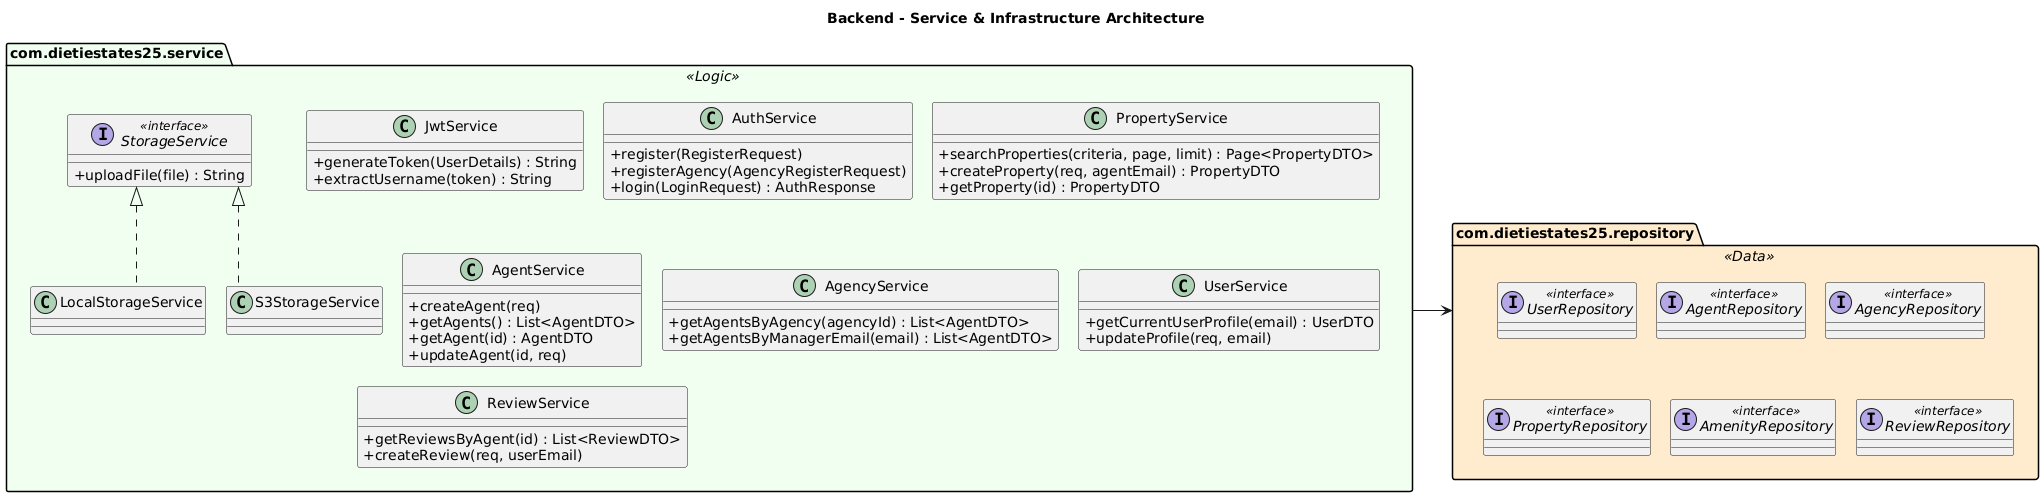

The diagram above was rendered by PlantUML. Its source (embedded in the PNG):
@startuml
title Backend - Service & Infrastructure Architecture

' Parametri di stile
skinparam linetype ortho
skinparam classAttributeIconSize 0
skinparam nodesep 20
skinparam ranksep 20
skinparam BoxPadding 10

' Definizione Colori Package
skinparam package {
    BackgroundColor<<Logic>> HoneyDew
    BackgroundColor<<Data>> BlanchedAlmond
}


' LIVELLO 2: LOGICA DI BUSINESS
package "com.dietiestates25.service" <<Logic>> as service {
    class JwtService {
        +generateToken(UserDetails) : String
        +extractUsername(token) : String
    }

    interface StorageService <<interface>> {
        +uploadFile(file) : String
    }

    class LocalStorageService
    class S3StorageService
    
    StorageService <|.. LocalStorageService
    StorageService <|.. S3StorageService

    class AuthService {
        +register(RegisterRequest)
        +registerAgency(AgencyRegisterRequest)
        +login(LoginRequest) : AuthResponse
    }

    class PropertyService {
        +searchProperties(criteria, page, limit) : Page<PropertyDTO>
        +createProperty(req, agentEmail) : PropertyDTO
        +getProperty(id) : PropertyDTO
    }

    class AgentService {
        +createAgent(req)
        +getAgents() : List<AgentDTO>
        +getAgent(id) : AgentDTO
        +updateAgent(id, req)
    }

    class AgencyService {
        +getAgentsByAgency(agencyId) : List<AgentDTO>
        +getAgentsByManagerEmail(email) : List<AgentDTO>
    }

    class UserService {
        +getCurrentUserProfile(email) : UserDTO
        +updateProfile(req, email)
    }

    class ReviewService {
        +getReviewsByAgent(id) : List<ReviewDTO>
        +createReview(req, userEmail)
    }
}

' LIVELLO 3: PERSISTENZA
package "com.dietiestates25.repository" <<Data>> as repository {
    interface UserRepository <<interface>>
    interface AgentRepository <<interface>>
    interface AgencyRepository <<interface>>
    interface PropertyRepository <<interface>>
    interface AmenityRepository <<interface>>
    interface ReviewRepository <<interface>>
}

service --> repository

@enduml